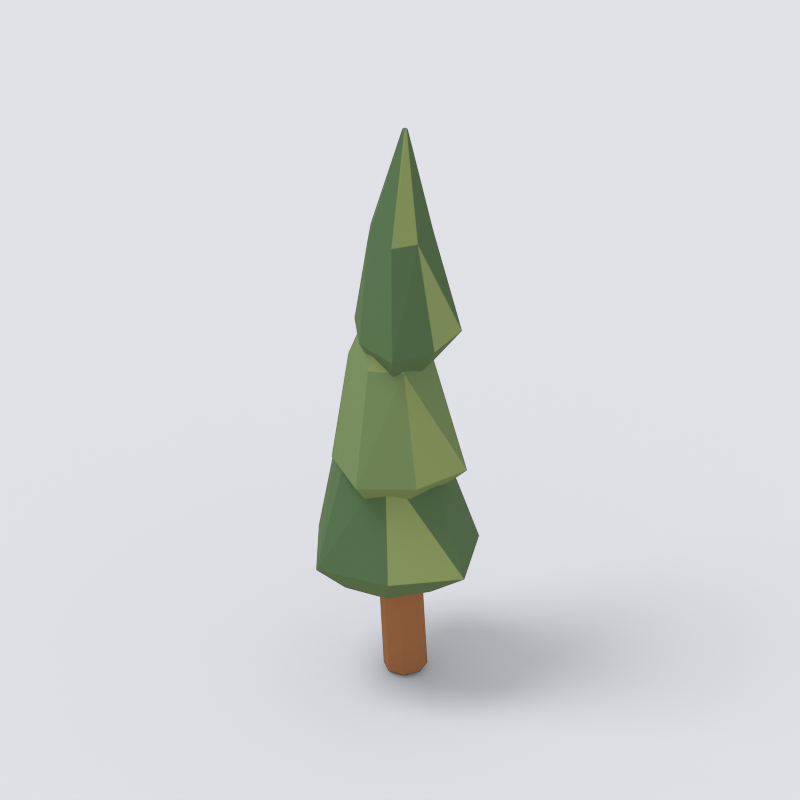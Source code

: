 # Source: tree_cypress_v1530_01.blend  (saved by Blender 5.2.44; exported with 4.5.12 LTS)
import bpy
from mathutils import Matrix  # noqa: F401  (used for matrix-valued properties, if any)

bpy.ops.wm.read_factory_settings(use_empty=True)
scene = bpy.context.scene
scene.name = 'Scene'

# ---- collections
col_collection = bpy.data.collections.new('Collection'); scene.collection.children.link(col_collection)

# ---- materials (node trees are filled in below, after node groups)
mat_wood_light = bpy.data.materials.new('wood_light')
mat_wood_light.diffuse_color = (0.3278, 0.1384, 0.05951, 1.0)
mat_leaf_forest = bpy.data.materials.new('leaf_forest')
mat_leaf_forest.diffuse_color = (0.08438, 0.159, 0.07227, 1.0)
mat_leaf_olive = bpy.data.materials.new('leaf_olive')
mat_leaf_olive.diffuse_color = (0.2502, 0.3325, 0.1248, 1.0)
mat_green = bpy.data.materials.new('green')
mat_green.diffuse_color = (0.162, 0.2462, 0.1022, 1.0)
mat_cream = bpy.data.materials.new('cream')
mat_cream.diffuse_color = (0.7991, 0.6795, 0.4793, 1.0)

# ---- material node trees
mat_wood_light.use_nodes = True; mat_wood_light.node_tree.nodes.clear()
_N = mat_wood_light.node_tree.nodes; _L = mat_wood_light.node_tree.links
n0 = _N.new('ShaderNodeBsdfPrincipled'); n0.name = 'Principled BSDF'; n0.location = (-200, 100)
n0.inputs[0].default_value = (0.3278, 0.1384, 0.05951, 1.0)
n0.inputs[2].default_value = 0.9
n0.inputs[10].default_value = 0.005
n0.inputs[13].default_value = 0.18
n1 = _N.new('ShaderNodeOutputMaterial'); n1.name = 'Material Output'; n1.location = (200, 100)
_L.new(n0.outputs[0], n1.inputs[0])
n1.is_active_output = True
mat_leaf_forest.use_nodes = True; mat_leaf_forest.node_tree.nodes.clear()
_N = mat_leaf_forest.node_tree.nodes; _L = mat_leaf_forest.node_tree.links
n0 = _N.new('ShaderNodeBsdfPrincipled'); n0.name = 'Principled BSDF'; n0.location = (-200, 100)
n0.inputs[0].default_value = (0.08438, 0.159, 0.07227, 1.0)
n0.inputs[2].default_value = 0.9
n0.inputs[10].default_value = 0.005
n0.inputs[13].default_value = 0.18
n1 = _N.new('ShaderNodeOutputMaterial'); n1.name = 'Material Output'; n1.location = (200, 100)
_L.new(n0.outputs[0], n1.inputs[0])
n1.is_active_output = True
mat_leaf_olive.use_nodes = True; mat_leaf_olive.node_tree.nodes.clear()
_N = mat_leaf_olive.node_tree.nodes; _L = mat_leaf_olive.node_tree.links
n0 = _N.new('ShaderNodeBsdfPrincipled'); n0.name = 'Principled BSDF'; n0.location = (-200, 100)
n0.inputs[0].default_value = (0.2502, 0.3325, 0.1248, 1.0)
n0.inputs[2].default_value = 0.9
n0.inputs[10].default_value = 0.005
n0.inputs[13].default_value = 0.18
n1 = _N.new('ShaderNodeOutputMaterial'); n1.name = 'Material Output'; n1.location = (200, 100)
_L.new(n0.outputs[0], n1.inputs[0])
n1.is_active_output = True
mat_green.use_nodes = True; mat_green.node_tree.nodes.clear()
_N = mat_green.node_tree.nodes; _L = mat_green.node_tree.links
n0 = _N.new('ShaderNodeBsdfPrincipled'); n0.name = 'Principled BSDF'; n0.location = (-200, 100)
n0.inputs[0].default_value = (0.162, 0.2462, 0.1022, 1.0)
n0.inputs[2].default_value = 0.9
n0.inputs[10].default_value = 0.005
n0.inputs[13].default_value = 0.18
n1 = _N.new('ShaderNodeOutputMaterial'); n1.name = 'Material Output'; n1.location = (200, 100)
_L.new(n0.outputs[0], n1.inputs[0])
n1.is_active_output = True
mat_cream.use_nodes = True; mat_cream.node_tree.nodes.clear()
_N = mat_cream.node_tree.nodes; _L = mat_cream.node_tree.links
n0 = _N.new('ShaderNodeBsdfPrincipled'); n0.name = 'Principled BSDF'; n0.location = (-200, 100)
n0.inputs[0].default_value = (0.7991, 0.6795, 0.4793, 1.0)
n0.inputs[2].default_value = 0.9
n0.inputs[10].default_value = 0.005
n0.inputs[13].default_value = 0.18
n1 = _N.new('ShaderNodeOutputMaterial'); n1.name = 'Material Output'; n1.location = (200, 100)
_L.new(n0.outputs[0], n1.inputs[0])
n1.is_active_output = True

# ---- world
world_world = bpy.data.worlds.new('World'); scene.world = world_world
world_world.use_nodes = True; world_world.node_tree.nodes.clear()
_N = world_world.node_tree.nodes; _L = world_world.node_tree.links
n0 = _N.new('ShaderNodeOutputWorld'); n0.name = 'World Output'; n0.location = (200, 100)
n1 = _N.new('ShaderNodeBackground'); n1.name = 'Background'; n1.location = (-200, 100)
n1.inputs[0].default_value = (0.93, 0.95, 1.0, 1.0)
n1.inputs[1].default_value = 0.8
_L.new(n1.outputs[0], n0.inputs[0])
n0.is_active_output = True
world_world.color = (0.05088, 0.05088, 0.05088)
world_world.sun_shadow_jitter_overblur = 0.0

# ---- cameras
cam_camera = bpy.data.cameras.new('Camera')
cam_camera.type = 'ORTHO'
cam_camera.ortho_scale = 3.352

# ---- lights
light_area = bpy.data.lights.new('Area', 'AREA')
light_area.energy = 700.0
light_area.shape = 'DISK'
light_area.size = 5.0
light_area.size_y = 1.0

# ---- meshes
me_cylinder = bpy.data.meshes.new('Cylinder')
me_cylinder.from_pydata([(0.0, 0.09081, -0.4222), (0.0, 0.09081, 0.4222), (0.06421, 0.06421, -0.4222), (0.06421, 0.06421, 0.4222), (0.09081, 0.0, -0.4222), (0.09081, 0.0, 0.4222), (0.06421, -0.06421, -0.4222), (0.06421, -0.06421, 0.4222), (0.0, -0.09081, -0.4222), (0.0, -0.09081, 0.4222), (-0.06421, -0.06421, -0.4222), (-0.06421, -0.06421, 0.4222), (-0.09081, 0.0, -0.4222), (-0.09081, 0.0, 0.4222), (-0.06421, 0.06421, -0.4222), (-0.06421, 0.06421, 0.4222)], [], [(0, 1, 3, 2), (2, 3, 5, 4), (4, 5, 7, 6), (6, 7, 9, 8), (8, 9, 11, 10), (10, 11, 13, 12), (3, 1, 15, 13, 11, 9, 7, 5), (12, 13, 15, 14), (14, 15, 1, 0), (0, 2, 4, 6, 8, 10, 12, 14)])
_uv = me_cylinder.uv_layers.new(name='UVMap')
_uv.uv.foreach_set('vector', [1.0, 0.5, 1.0, 1.0, 0.875, 1.0, 0.875, 0.5, 0.875, 0.5, 0.875, 1.0, 0.75, 1.0, 0.75, 0.5, 0.75, 0.5, 0.75, 1.0, 0.625, 1.0, 0.625, 0.5, 0.625, 0.5, 0.625, 1.0, 0.5, 1.0, 0.5, 0.5, 0.5, 0.5, 0.5, 1.0, 0.375, 1.0, 0.375, 0.5, 0.375, 0.5, 0.375, 1.0, 0.25, 1.0, 0.25, 0.5, 0.4197, 0.4197, 0.25, 0.49, 0.08029, 0.4197, 0.01, 0.25, 0.08029, 0.08029, 0.25, 0.01, 0.4197, 0.08029, 0.49, 0.25, 0.25, 0.5, 0.25, 1.0, 0.125, 1.0, 0.125, 0.5, 0.125, 0.5, 0.125, 1.0, 0.0, 1.0, 0.0, 0.5, 0.75, 0.49, 0.9197, 0.4197, 0.99, 0.25, 0.9197, 0.08029, 0.75, 0.01, 0.5803, 0.08029, 0.51, 0.25, 0.5803, 0.4197])
me_cylinder.materials.append(mat_wood_light)
me_cylinder.update()
me_cylinder_001 = bpy.data.meshes.new('Cylinder.001')
me_cylinder_001.from_pydata([(0.0, 0.02383, -0.188), (0.0, 0.02383, 0.188), (0.01685, 0.01685, -0.188), (0.01685, 0.01685, 0.188), (0.02383, 0.0, -0.188), (0.02383, 0.0, 0.188), (0.01685, -0.01685, -0.188), (0.01685, -0.01685, 0.188), (0.0, -0.02383, -0.188), (0.0, -0.02383, 0.188), (-0.01685, -0.01685, -0.188), (-0.01685, -0.01685, 0.188), (-0.02383, 0.0, -0.188), (-0.02383, 0.0, 0.188), (-0.01685, 0.01685, -0.188), (-0.01685, 0.01685, 0.188)], [], [(0, 1, 3, 2), (2, 3, 5, 4), (4, 5, 7, 6), (6, 7, 9, 8), (8, 9, 11, 10), (10, 11, 13, 12), (3, 1, 15, 13, 11, 9, 7, 5), (12, 13, 15, 14), (14, 15, 1, 0), (0, 2, 4, 6, 8, 10, 12, 14)])
_uv = me_cylinder_001.uv_layers.new(name='UVMap')
_uv.uv.foreach_set('vector', [1.0, 0.5, 1.0, 1.0, 0.875, 1.0, 0.875, 0.5, 0.875, 0.5, 0.875, 1.0, 0.75, 1.0, 0.75, 0.5, 0.75, 0.5, 0.75, 1.0, 0.625, 1.0, 0.625, 0.5, 0.625, 0.5, 0.625, 1.0, 0.5, 1.0, 0.5, 0.5, 0.5, 0.5, 0.5, 1.0, 0.375, 1.0, 0.375, 0.5, 0.375, 0.5, 0.375, 1.0, 0.25, 1.0, 0.25, 0.5, 0.4197, 0.4197, 0.25, 0.49, 0.08029, 0.4197, 0.01, 0.25, 0.08029, 0.08029, 0.25, 0.01, 0.4197, 0.08029, 0.49, 0.25, 0.25, 0.5, 0.25, 1.0, 0.125, 1.0, 0.125, 0.5, 0.125, 0.5, 0.125, 1.0, 0.0, 1.0, 0.0, 0.5, 0.75, 0.49, 0.9197, 0.4197, 0.99, 0.25, 0.9197, 0.08029, 0.75, 0.01, 0.5803, 0.08029, 0.51, 0.25, 0.5803, 0.4197])
me_cylinder_001.materials.append(mat_wood_light)
me_cylinder_001.update()
me_cylinder_002 = bpy.data.meshes.new('Cylinder.002')
me_cylinder_002.from_pydata([(0.0, 0.02383, -0.1667), (0.0, 0.02383, 0.1667), (0.01685, 0.01685, -0.1667), (0.01685, 0.01685, 0.1667), (0.02383, 0.0, -0.1667), (0.02383, 0.0, 0.1667), (0.01685, -0.01685, -0.1667), (0.01685, -0.01685, 0.1667), (0.0, -0.02383, -0.1667), (0.0, -0.02383, 0.1667), (-0.01685, -0.01685, -0.1667), (-0.01685, -0.01685, 0.1667), (-0.02383, 0.0, -0.1667), (-0.02383, 0.0, 0.1667), (-0.01685, 0.01685, -0.1667), (-0.01685, 0.01685, 0.1667)], [], [(0, 1, 3, 2), (2, 3, 5, 4), (4, 5, 7, 6), (6, 7, 9, 8), (8, 9, 11, 10), (10, 11, 13, 12), (3, 1, 15, 13, 11, 9, 7, 5), (12, 13, 15, 14), (14, 15, 1, 0), (0, 2, 4, 6, 8, 10, 12, 14)])
_uv = me_cylinder_002.uv_layers.new(name='UVMap')
_uv.uv.foreach_set('vector', [1.0, 0.5, 1.0, 1.0, 0.875, 1.0, 0.875, 0.5, 0.875, 0.5, 0.875, 1.0, 0.75, 1.0, 0.75, 0.5, 0.75, 0.5, 0.75, 1.0, 0.625, 1.0, 0.625, 0.5, 0.625, 0.5, 0.625, 1.0, 0.5, 1.0, 0.5, 0.5, 0.5, 0.5, 0.5, 1.0, 0.375, 1.0, 0.375, 0.5, 0.375, 0.5, 0.375, 1.0, 0.25, 1.0, 0.25, 0.5, 0.4197, 0.4197, 0.25, 0.49, 0.08029, 0.4197, 0.01, 0.25, 0.08029, 0.08029, 0.25, 0.01, 0.4197, 0.08029, 0.49, 0.25, 0.25, 0.5, 0.25, 1.0, 0.125, 1.0, 0.125, 0.5, 0.125, 0.5, 0.125, 1.0, 0.0, 1.0, 0.0, 0.5, 0.75, 0.49, 0.9197, 0.4197, 0.99, 0.25, 0.9197, 0.08029, 0.75, 0.01, 0.5803, 0.08029, 0.51, 0.25, 0.5803, 0.4197])
me_cylinder_002.materials.append(mat_wood_light)
me_cylinder_002.update()
me_overlapping_cypress_foliage = bpy.data.meshes.new('Overlapping cypress foliage')
me_overlapping_cypress_foliage.from_pydata([(0.1824, -0.0335, 0.4667), (0.1051, 0.1458, 0.4667), (-0.0833, 0.1654, 0.4667), (-0.2548, 0.07097, 0.4667), (-0.2177, -0.1201, 0.4667), (-0.0907, -0.2648, 0.4667), (0.09324, -0.198, 0.4667), (0.3806, -0.0335, 0.6267), (0.1976, 0.2367, 0.6267), (-0.1013, 0.3319, 0.6267), (-0.3558, 0.1292, 0.6267), (-0.3291, -0.1834, 0.6267), (-0.1066, -0.4222, 0.6267), (0.1891, -0.2931, 0.6267), (0.1884, -0.0335, 1.129), (0.0736, 0.1251, 1.129), (-0.1074, 0.2051, 1.129), (-0.2399, 0.05653, 1.129), (-0.2628, -0.1346, 1.129), (-0.1028, -0.252, 1.129), (0.08093, -0.2013, 1.129), (-0.001086, -0.0335, 1.671), (-0.005623, -0.02437, 1.671), (-0.01574, -0.02106, 1.671), (-0.02276, -0.02875, 1.671), (-0.02475, -0.03921, 1.671), (-0.01535, -0.04421, 1.671), (-0.004989, -0.04343, 1.671)], [], [(6, 5, 4, 3, 2, 1, 0), (0, 1, 8, 7), (1, 2, 9, 8), (2, 3, 10, 9), (3, 4, 11, 10), (4, 5, 12, 11), (5, 6, 13, 12), (6, 0, 7, 13), (7, 8, 14), (8, 15, 14), (8, 9, 16, 15), (9, 10, 16), (10, 17, 16), (10, 11, 18, 17), (11, 12, 18), (12, 19, 18), (12, 13, 20, 19), (13, 7, 20), (7, 14, 20), (14, 15, 22, 21), (15, 16, 23, 22), (16, 17, 24, 23), (17, 18, 25, 24), (18, 19, 26, 25), (19, 20, 27, 26), (20, 14, 21, 27), (21, 22, 23, 24, 25, 26, 27)])
me_overlapping_cypress_foliage.polygons.foreach_set('material_index', [0, 0, 0, 1, 0, 0, 0, 0, 0, 0, 1, 0, 0, 0, 0, 0, 0, 1, 0, 0, 0, 0, 0, 0, 1, 0, 0])
me_overlapping_cypress_foliage.materials.append(mat_leaf_forest)
me_overlapping_cypress_foliage.materials.append(mat_leaf_olive)
me_overlapping_cypress_foliage.update()
me_cylinder_003 = bpy.data.meshes.new('Cylinder.003')
me_cylinder_003.from_pydata([(0.0, 0.02794, -0.2178), (0.0, 0.02794, 0.2178), (0.01976, 0.01976, -0.2178), (0.01976, 0.01976, 0.2178), (0.02794, 0.0, -0.2178), (0.02794, 0.0, 0.2178), (0.01976, -0.01976, -0.2178), (0.01976, -0.01976, 0.2178), (0.0, -0.02794, -0.2178), (0.0, -0.02794, 0.2178), (-0.01976, -0.01976, -0.2178), (-0.01976, -0.01976, 0.2178), (-0.02794, 0.0, -0.2178), (-0.02794, 0.0, 0.2178), (-0.01976, 0.01976, -0.2178), (-0.01976, 0.01976, 0.2178)], [], [(0, 1, 3, 2), (2, 3, 5, 4), (4, 5, 7, 6), (6, 7, 9, 8), (8, 9, 11, 10), (10, 11, 13, 12), (3, 1, 15, 13, 11, 9, 7, 5), (12, 13, 15, 14), (14, 15, 1, 0), (0, 2, 4, 6, 8, 10, 12, 14)])
_uv = me_cylinder_003.uv_layers.new(name='UVMap')
_uv.uv.foreach_set('vector', [1.0, 0.5, 1.0, 1.0, 0.875, 1.0, 0.875, 0.5, 0.875, 0.5, 0.875, 1.0, 0.75, 1.0, 0.75, 0.5, 0.75, 0.5, 0.75, 1.0, 0.625, 1.0, 0.625, 0.5, 0.625, 0.5, 0.625, 1.0, 0.5, 1.0, 0.5, 0.5, 0.5, 0.5, 0.5, 1.0, 0.375, 1.0, 0.375, 0.5, 0.375, 0.5, 0.375, 1.0, 0.25, 1.0, 0.25, 0.5, 0.4197, 0.4197, 0.25, 0.49, 0.08029, 0.4197, 0.01, 0.25, 0.08029, 0.08029, 0.25, 0.01, 0.4197, 0.08029, 0.49, 0.25, 0.25, 0.5, 0.25, 1.0, 0.125, 1.0, 0.125, 0.5, 0.125, 0.5, 0.125, 1.0, 0.0, 1.0, 0.0, 0.5, 0.75, 0.49, 0.9197, 0.4197, 0.99, 0.25, 0.9197, 0.08029, 0.75, 0.01, 0.5803, 0.08029, 0.51, 0.25, 0.5803, 0.4197])
me_cylinder_003.materials.append(mat_wood_light)
me_cylinder_003.update()
me_cylinder_004 = bpy.data.meshes.new('Cylinder.004')
me_cylinder_004.from_pydata([(0.0, 0.02794, -0.2107), (0.0, 0.02794, 0.2107), (0.01976, 0.01976, -0.2107), (0.01976, 0.01976, 0.2107), (0.02794, 0.0, -0.2107), (0.02794, 0.0, 0.2107), (0.01976, -0.01976, -0.2107), (0.01976, -0.01976, 0.2107), (0.0, -0.02794, -0.2107), (0.0, -0.02794, 0.2107), (-0.01976, -0.01976, -0.2107), (-0.01976, -0.01976, 0.2107), (-0.02794, 0.0, -0.2107), (-0.02794, 0.0, 0.2107), (-0.01976, 0.01976, -0.2107), (-0.01976, 0.01976, 0.2107)], [], [(0, 1, 3, 2), (2, 3, 5, 4), (4, 5, 7, 6), (6, 7, 9, 8), (8, 9, 11, 10), (10, 11, 13, 12), (3, 1, 15, 13, 11, 9, 7, 5), (12, 13, 15, 14), (14, 15, 1, 0), (0, 2, 4, 6, 8, 10, 12, 14)])
_uv = me_cylinder_004.uv_layers.new(name='UVMap')
_uv.uv.foreach_set('vector', [1.0, 0.5, 1.0, 1.0, 0.875, 1.0, 0.875, 0.5, 0.875, 0.5, 0.875, 1.0, 0.75, 1.0, 0.75, 0.5, 0.75, 0.5, 0.75, 1.0, 0.625, 1.0, 0.625, 0.5, 0.625, 0.5, 0.625, 1.0, 0.5, 1.0, 0.5, 0.5, 0.5, 0.5, 0.5, 1.0, 0.375, 1.0, 0.375, 0.5, 0.375, 0.5, 0.375, 1.0, 0.25, 1.0, 0.25, 0.5, 0.4197, 0.4197, 0.25, 0.49, 0.08029, 0.4197, 0.01, 0.25, 0.08029, 0.08029, 0.25, 0.01, 0.4197, 0.08029, 0.49, 0.25, 0.25, 0.5, 0.25, 1.0, 0.125, 1.0, 0.125, 0.5, 0.125, 0.5, 0.125, 1.0, 0.0, 1.0, 0.0, 0.5, 0.75, 0.49, 0.9197, 0.4197, 0.99, 0.25, 0.9197, 0.08029, 0.75, 0.01, 0.5803, 0.08029, 0.51, 0.25, 0.5803, 0.4197])
me_cylinder_004.materials.append(mat_wood_light)
me_cylinder_004.update()
me_overlapping_cypress_foliage_001 = bpy.data.meshes.new('Overlapping cypress foliage.001')
me_overlapping_cypress_foliage_001.from_pydata([(0.1404, 0.02498, 0.923), (0.02797, 0.1306, 0.923), (-0.1172, 0.09072, 0.923), (-0.208, -0.03401, 0.923), (-0.128, -0.165, 0.923), (0.01165, -0.2256, 0.923), (0.1277, -0.1238, 0.923), (0.2855, 0.07787, 1.083), (0.07441, 0.225, 1.083), (-0.1739, 0.1972, 1.083), (-0.2968, -0.0287, 1.083), (-0.1847, -0.252, 1.083), (0.05358, -0.3492, 1.083), (0.2367, -0.1721, 1.083), (0.1379, 0.03025, 1.591), (0.008795, 0.1157, 1.591), (-0.1471, 0.1115, 1.591), (-0.2034, -0.03497, 1.591), (-0.1569, -0.1808, 1.591), (-0.004632, -0.2184, 1.591), (0.1156, -0.1253, 1.591), (0.0152, -0.03854, 2.137), (0.007443, -0.03184, 2.137), (-0.003086, -0.03295, 2.137), (-0.006901, -0.04261, 2.137), (-0.004242, -0.05283, 2.137), (0.006231, -0.0542, 2.137), (0.01529, -0.04914, 2.137)], [], [(6, 5, 4, 3, 2, 1, 0), (0, 1, 8, 7), (1, 2, 9, 8), (2, 3, 10, 9), (3, 4, 11, 10), (4, 5, 12, 11), (5, 6, 13, 12), (6, 0, 7, 13), (7, 8, 14), (8, 15, 14), (8, 9, 16, 15), (9, 10, 16), (10, 17, 16), (10, 11, 18, 17), (11, 12, 18), (12, 19, 18), (12, 13, 20, 19), (13, 7, 20), (7, 14, 20), (14, 15, 22, 21), (15, 16, 23, 22), (16, 17, 24, 23), (17, 18, 25, 24), (18, 19, 26, 25), (19, 20, 27, 26), (20, 14, 21, 27), (21, 22, 23, 24, 25, 26, 27)])
me_overlapping_cypress_foliage_001.polygons.foreach_set('material_index', [0, 0, 0, 1, 0, 0, 0, 0, 0, 0, 1, 0, 0, 0, 0, 0, 0, 1, 0, 0, 0, 0, 0, 0, 1, 0, 0])
me_overlapping_cypress_foliage_001.materials.append(mat_green)
me_overlapping_cypress_foliage_001.materials.append(mat_leaf_olive)
me_overlapping_cypress_foliage_001.update()
me_cylinder_005 = bpy.data.meshes.new('Cylinder.005')
me_cylinder_005.from_pydata([(0.0, 0.02293, -0.282), (0.0, 0.02293, 0.282), (0.01621, 0.01621, -0.282), (0.01621, 0.01621, 0.282), (0.02293, 0.0, -0.282), (0.02293, 0.0, 0.282), (0.01621, -0.01621, -0.282), (0.01621, -0.01621, 0.282), (0.0, -0.02293, -0.282), (0.0, -0.02293, 0.282), (-0.01621, -0.01621, -0.282), (-0.01621, -0.01621, 0.282), (-0.02293, 0.0, -0.282), (-0.02293, 0.0, 0.282), (-0.01621, 0.01621, -0.282), (-0.01621, 0.01621, 0.282)], [], [(0, 1, 3, 2), (2, 3, 5, 4), (4, 5, 7, 6), (6, 7, 9, 8), (8, 9, 11, 10), (10, 11, 13, 12), (3, 1, 15, 13, 11, 9, 7, 5), (12, 13, 15, 14), (14, 15, 1, 0), (0, 2, 4, 6, 8, 10, 12, 14)])
_uv = me_cylinder_005.uv_layers.new(name='UVMap')
_uv.uv.foreach_set('vector', [1.0, 0.5, 1.0, 1.0, 0.875, 1.0, 0.875, 0.5, 0.875, 0.5, 0.875, 1.0, 0.75, 1.0, 0.75, 0.5, 0.75, 0.5, 0.75, 1.0, 0.625, 1.0, 0.625, 0.5, 0.625, 0.5, 0.625, 1.0, 0.5, 1.0, 0.5, 0.5, 0.5, 0.5, 0.5, 1.0, 0.375, 1.0, 0.375, 0.5, 0.375, 0.5, 0.375, 1.0, 0.25, 1.0, 0.25, 0.5, 0.4197, 0.4197, 0.25, 0.49, 0.08029, 0.4197, 0.01, 0.25, 0.08029, 0.08029, 0.25, 0.01, 0.4197, 0.08029, 0.49, 0.25, 0.25, 0.5, 0.25, 1.0, 0.125, 1.0, 0.125, 0.5, 0.125, 0.5, 0.125, 1.0, 0.0, 1.0, 0.0, 0.5, 0.75, 0.49, 0.9197, 0.4197, 0.99, 0.25, 0.9197, 0.08029, 0.75, 0.01, 0.5803, 0.08029, 0.51, 0.25, 0.5803, 0.4197])
me_cylinder_005.materials.append(mat_wood_light)
me_cylinder_005.update()
me_cylinder_006 = bpy.data.meshes.new('Cylinder.006')
me_cylinder_006.from_pydata([(0.0, 0.02293, -0.2814), (0.0, 0.02293, 0.2814), (0.01621, 0.01621, -0.2814), (0.01621, 0.01621, 0.2814), (0.02293, 0.0, -0.2814), (0.02293, 0.0, 0.2814), (0.01621, -0.01621, -0.2814), (0.01621, -0.01621, 0.2814), (0.0, -0.02293, -0.2814), (0.0, -0.02293, 0.2814), (-0.01621, -0.01621, -0.2814), (-0.01621, -0.01621, 0.2814), (-0.02293, 0.0, -0.2814), (-0.02293, 0.0, 0.2814), (-0.01621, 0.01621, -0.2814), (-0.01621, 0.01621, 0.2814)], [], [(0, 1, 3, 2), (2, 3, 5, 4), (4, 5, 7, 6), (6, 7, 9, 8), (8, 9, 11, 10), (10, 11, 13, 12), (3, 1, 15, 13, 11, 9, 7, 5), (12, 13, 15, 14), (14, 15, 1, 0), (0, 2, 4, 6, 8, 10, 12, 14)])
_uv = me_cylinder_006.uv_layers.new(name='UVMap')
_uv.uv.foreach_set('vector', [1.0, 0.5, 1.0, 1.0, 0.875, 1.0, 0.875, 0.5, 0.875, 0.5, 0.875, 1.0, 0.75, 1.0, 0.75, 0.5, 0.75, 0.5, 0.75, 1.0, 0.625, 1.0, 0.625, 0.5, 0.625, 0.5, 0.625, 1.0, 0.5, 1.0, 0.5, 0.5, 0.5, 0.5, 0.5, 1.0, 0.375, 1.0, 0.375, 0.5, 0.375, 0.5, 0.375, 1.0, 0.25, 1.0, 0.25, 0.5, 0.4197, 0.4197, 0.25, 0.49, 0.08029, 0.4197, 0.01, 0.25, 0.08029, 0.08029, 0.25, 0.01, 0.4197, 0.08029, 0.49, 0.25, 0.25, 0.5, 0.25, 1.0, 0.125, 1.0, 0.125, 0.5, 0.125, 0.5, 0.125, 1.0, 0.0, 1.0, 0.0, 0.5, 0.75, 0.49, 0.9197, 0.4197, 0.99, 0.25, 0.9197, 0.08029, 0.75, 0.01, 0.5803, 0.08029, 0.51, 0.25, 0.5803, 0.4197])
me_cylinder_006.materials.append(mat_wood_light)
me_cylinder_006.update()
me_overlapping_cypress_foliage_002 = bpy.data.meshes.new('Overlapping cypress foliage.002')
me_overlapping_cypress_foliage_002.from_pydata([(0.08689, 0.0731, 1.549), (-0.02393, 0.1153, 1.549), (-0.1121, 0.04146, 1.549), (-0.1437, -0.0732, 1.549), (-0.04465, -0.1378, 1.549), (0.07215, -0.1438, 1.549), (0.1208, -0.03531, 1.549), (0.1824, 0.1508, 1.709), (-0.01285, 0.1853, 1.709), (-0.1808, 0.09539, 1.709), (-0.2002, -0.1012, 1.709), (-0.05267, -0.2218, 1.709), (0.1455, -0.2261, 1.709), (0.2142, -0.0425, 1.709), (0.08083, 0.08231, 2.205), (-0.03689, 0.09926, 2.205), (-0.1484, 0.0544, 2.205), (-0.1396, -0.0662, 2.205), (-0.06611, -0.1571, 2.205), (0.05278, -0.1371, 2.205), (0.1084, -0.03557, 2.205), (0.02691, -0.01439, 2.743), (0.0172, -0.01129, 2.743), (0.007773, -0.01624, 2.743), (0.008413, -0.02663, 2.743), (0.01452, -0.03535, 2.743), (0.02465, -0.03207, 2.743), (0.03132, -0.02411, 2.743)], [], [(6, 5, 4, 3, 2, 1, 0), (0, 1, 8, 7), (1, 2, 9, 8), (2, 3, 10, 9), (3, 4, 11, 10), (4, 5, 12, 11), (5, 6, 13, 12), (6, 0, 7, 13), (7, 8, 14), (8, 15, 14), (8, 9, 16, 15), (9, 10, 16), (10, 17, 16), (10, 11, 18, 17), (11, 12, 18), (12, 19, 18), (12, 13, 20, 19), (13, 7, 20), (7, 14, 20), (14, 15, 22, 21), (15, 16, 23, 22), (16, 17, 24, 23), (17, 18, 25, 24), (18, 19, 26, 25), (19, 20, 27, 26), (20, 14, 21, 27), (21, 22, 23, 24, 25, 26, 27)])
me_overlapping_cypress_foliage_002.polygons.foreach_set('material_index', [0, 0, 0, 1, 0, 0, 0, 0, 0, 0, 1, 0, 0, 0, 0, 0, 0, 1, 0, 0, 0, 0, 0, 0, 1, 0, 0])
me_overlapping_cypress_foliage_002.materials.append(mat_leaf_forest)
me_overlapping_cypress_foliage_002.materials.append(mat_leaf_olive)
me_overlapping_cypress_foliage_002.update()
me_plane = bpy.data.meshes.new('Plane')
me_plane.from_pydata([(-274.8, -274.8, 0.0), (274.8, -274.8, 0.0), (-274.8, 274.8, 0.0), (274.8, 274.8, 0.0)], [], [(0, 1, 3, 2)])
_uv = me_plane.uv_layers.new(name='UVMap')
_uv.uv.foreach_set('vector', [0.0, 0.0, 1.0, 0.0, 1.0, 1.0, 0.0, 1.0])
me_plane.materials.append(mat_cream)
me_plane.update()

# ---- objects
ob_cypress_trunk = bpy.data.objects.new('Cypress trunk', me_cylinder)
ob_short_cypress_branch = bpy.data.objects.new('Short cypress branch', me_cylinder_001)
ob_short_cypress_branch_001 = bpy.data.objects.new('Short cypress branch.001', me_cylinder_002)
ob_overlapping_cypress_foliage = bpy.data.objects.new('Overlapping cypress foliage', me_overlapping_cypress_foliage)
ob_short_cypress_branch_002 = bpy.data.objects.new('Short cypress branch.002', me_cylinder_003)
ob_short_cypress_branch_003 = bpy.data.objects.new('Short cypress branch.003', me_cylinder_004)
ob_overlapping_cypress_foliage_001 = bpy.data.objects.new('Overlapping cypress foliage.001', me_overlapping_cypress_foliage_001)
ob_short_cypress_branch_004 = bpy.data.objects.new('Short cypress branch.004', me_cylinder_005)
ob_short_cypress_branch_005 = bpy.data.objects.new('Short cypress branch.005', me_cylinder_006)
ob_overlapping_cypress_foliage_002 = bpy.data.objects.new('Overlapping cypress foliage.002', me_overlapping_cypress_foliage_002)
ob_collection_orthographic_camera = bpy.data.objects.new('Collection orthographic camera', cam_camera)
ob_soft_daylight = bpy.data.objects.new('Soft daylight', light_area)
ob_thumbnail_shadow_catcher__not_exported = bpy.data.objects.new('Thumbnail shadow catcher (not exported)', me_plane)

# ---- transforms, parenting, visibility, modifiers, constraints
ob_cypress_trunk.location = (-0.002502, -0.0256, 0.4214)
ob_cypress_trunk.rotation_euler = (0.06096, 1.798e-08, -0.09742)
ob_cypress_trunk.pass_index = 1
ob_short_cypress_branch.location = (-0.1309, -0.03467, 0.4884)
ob_short_cypress_branch.rotation_euler = (0.7441, 1.017e-07, -1.58)
ob_short_cypress_branch.pass_index = 1
ob_short_cypress_branch_001.location = (0.08945, -0.03467, 0.4884)
ob_short_cypress_branch_001.rotation_euler = (0.5917, 5.829e-08, 1.583)
ob_short_cypress_branch_001.pass_index = 1
ob_overlapping_cypress_foliage.location = (0.0, 0.0, 0.0)
ob_overlapping_cypress_foliage.pass_index = 1
ob_short_cypress_branch_002.location = (-0.0996, -0.0395, 0.8877)
ob_short_cypress_branch_002.rotation_euler = (0.4574, 1.392e-07, -1.533)
ob_short_cypress_branch_002.pass_index = 1
ob_short_cypress_branch_003.location = (0.07537, -0.0395, 0.8877)
ob_short_cypress_branch_003.rotation_euler = (0.3841, 5.442e-08, 1.524)
ob_short_cypress_branch_003.pass_index = 1
ob_overlapping_cypress_foliage_001.location = (0.0, 0.0, 0.0)
ob_overlapping_cypress_foliage_001.pass_index = 1
ob_short_cypress_branch_004.location = (-0.0718, -0.02935, 1.435)
ob_short_cypress_branch_004.rotation_euler = (0.2457, -2.978e-08, -1.665)
ob_short_cypress_branch_004.pass_index = 1
ob_short_cypress_branch_005.location = (0.06198, -0.02935, 1.435)
ob_short_cypress_branch_005.rotation_euler = (0.236, -7.098e-08, 1.669)
ob_short_cypress_branch_005.pass_index = 1
ob_overlapping_cypress_foliage_002.location = (0.0, 0.0, 0.0)
ob_overlapping_cypress_foliage_002.pass_index = 1
ob_collection_orthographic_camera.location = (6.963, -6.996, 8.251)
ob_collection_orthographic_camera.rotation_euler = (0.9599, -1.987e-08, 0.7854)
ob_soft_daylight.location = (-2.988, -4.045, 11.37)
ob_soft_daylight.rotation_euler = (0.4636, 7.383e-09, -0.6435)
ob_thumbnail_shadow_catcher__not_exported.location = (0.0, 0.0, -0.02053)
ob_thumbnail_shadow_catcher__not_exported.is_shadow_catcher = True

# ---- collection membership
col_collection.objects.link(ob_cypress_trunk)
col_collection.objects.link(ob_short_cypress_branch)
col_collection.objects.link(ob_short_cypress_branch_001)
col_collection.objects.link(ob_overlapping_cypress_foliage)
col_collection.objects.link(ob_short_cypress_branch_002)
col_collection.objects.link(ob_short_cypress_branch_003)
col_collection.objects.link(ob_overlapping_cypress_foliage_001)
col_collection.objects.link(ob_short_cypress_branch_004)
col_collection.objects.link(ob_short_cypress_branch_005)
col_collection.objects.link(ob_overlapping_cypress_foliage_002)
col_collection.objects.link(ob_collection_orthographic_camera)
col_collection.objects.link(ob_soft_daylight)
col_collection.objects.link(ob_thumbnail_shadow_catcher__not_exported)

# ---- scene / render settings (as saved in the file)
scene.camera = ob_collection_orthographic_camera
scene.frame_start = 1; scene.frame_end = 250; scene.frame_set(1)
scene.render.engine = 'CYCLES'
scene.render.resolution_x = 512
scene.render.resolution_y = 512
scene.render.film_transparent = True
scene.render.bake_bias = 0.0
scene.render.bake_samples = 0
scene.render.compositor_device = 'GPU'
scene.cycles.samples = 48
scene.eevee.use_volume_custom_range = False
scene.eevee.fast_gi_thickness_near = 0.1
scene.eevee.fast_gi_thickness_far = 0.0
scene.eevee.ray_tracing_options.screen_trace_thickness = 0.1
scene.view_settings.view_transform = 'Standard'
bpy.context.view_layer.update()
